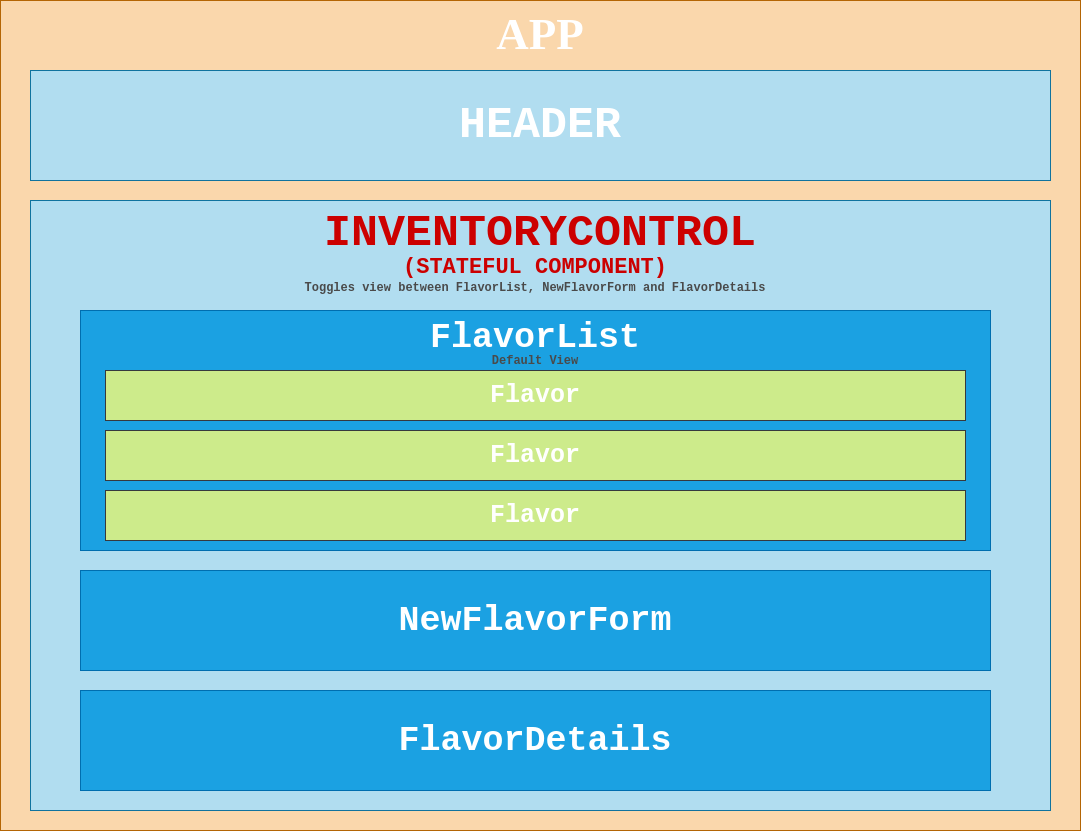

The diagram above was exported from draw.io. Its source (the exported page's mxGraphModel, read from the mxfile embedded in the PNG):
<mxGraphModel dx="1043" dy="555" grid="1" gridSize="10" guides="1" tooltips="1" connect="1" arrows="1" fold="1" page="1" pageScale="1" pageWidth="1100" pageHeight="850" math="0" shadow="0">
  <root>
    <mxCell id="0" />
    <mxCell id="1" parent="0" />
    <mxCell id="tQRsYdLtxEpgRDji63vO-22" value="&lt;font color=&quot;#ffffff&quot; style=&quot;font-size: 45px&quot; face=&quot;Lucida Console&quot;&gt;&lt;b&gt;APP&lt;/b&gt;&lt;/font&gt;" style="rounded=0;whiteSpace=wrap;html=1;verticalAlign=top;fillColor=#fad7ac;strokeColor=#b46504;" parent="1" vertex="1">
      <mxGeometry x="10" y="10" width="1080" height="830" as="geometry" />
    </mxCell>
    <mxCell id="tQRsYdLtxEpgRDji63vO-18" value="&lt;font face=&quot;Courier New&quot; color=&quot;#cc0000&quot;&gt;&lt;b&gt;&lt;span style=&quot;font-size: 45px&quot;&gt;INVENTORYCONTROL&lt;/span&gt;&lt;/b&gt;&lt;/font&gt;" style="rounded=0;whiteSpace=wrap;html=1;fillColor=#b1ddf0;strokeColor=#10739e;verticalAlign=top;" parent="1" vertex="1">
      <mxGeometry x="40" y="210" width="1020" height="610" as="geometry" />
    </mxCell>
    <mxCell id="tQRsYdLtxEpgRDji63vO-1" value="&lt;font color=&quot;#ffffff&quot; style=&quot;font-size: 45px&quot; face=&quot;Courier New&quot;&gt;&lt;b&gt;HEADER&lt;/b&gt;&lt;/font&gt;" style="rounded=0;whiteSpace=wrap;html=1;fillColor=#b1ddf0;strokeColor=#10739e;" parent="1" vertex="1">
      <mxGeometry x="40" y="80" width="1020" height="110" as="geometry" />
    </mxCell>
    <mxCell id="tQRsYdLtxEpgRDji63vO-14" value="&lt;font color=&quot;#ffffff&quot; face=&quot;Courier New&quot; size=&quot;1&quot;&gt;&lt;b style=&quot;font-size: 35px&quot;&gt;NewFlavorForm&lt;/b&gt;&lt;/font&gt;" style="rounded=0;whiteSpace=wrap;html=1;fillColor=#1ba1e2;strokeColor=#006EAF;verticalAlign=middle;fontColor=#ffffff;" parent="1" vertex="1">
      <mxGeometry x="90" y="580" width="910" height="100" as="geometry" />
    </mxCell>
    <mxCell id="tQRsYdLtxEpgRDji63vO-15" value="&lt;font face=&quot;Courier New&quot;&gt;&lt;span style=&quot;font-size: 35px&quot;&gt;&lt;b&gt;FlavorDetails&lt;/b&gt;&lt;/span&gt;&lt;/font&gt;" style="rounded=0;whiteSpace=wrap;html=1;fillColor=#1ba1e2;strokeColor=#006EAF;verticalAlign=middle;fontColor=#ffffff;" parent="1" vertex="1">
      <mxGeometry x="90" y="700" width="910" height="100" as="geometry" />
    </mxCell>
    <mxCell id="tQRsYdLtxEpgRDji63vO-19" value="" style="group;fillColor=#1ba1e2;strokeColor=#006EAF;fontColor=#ffffff;" parent="1" vertex="1" connectable="0">
      <mxGeometry x="90" y="320" width="910" height="240" as="geometry" />
    </mxCell>
    <mxCell id="tQRsYdLtxEpgRDji63vO-5" value="&lt;font color=&quot;#ffffff&quot; face=&quot;Courier New&quot; size=&quot;1&quot;&gt;&lt;b style=&quot;font-size: 35px&quot;&gt;FlavorList&lt;/b&gt;&lt;/font&gt;" style="rounded=0;whiteSpace=wrap;html=1;fillColor=#1ba1e2;strokeColor=#006EAF;verticalAlign=top;fontColor=#ffffff;" parent="tQRsYdLtxEpgRDji63vO-19" vertex="1">
      <mxGeometry width="910" height="240" as="geometry" />
    </mxCell>
    <mxCell id="tQRsYdLtxEpgRDji63vO-6" value="&lt;font color=&quot;#ffffff&quot; face=&quot;Courier New&quot; size=&quot;1&quot;&gt;&lt;b style=&quot;font-size: 25px&quot;&gt;Flavor&lt;/b&gt;&lt;/font&gt;" style="rounded=0;whiteSpace=wrap;html=1;fillColor=#cdeb8b;strokeColor=#36393d;verticalAlign=middle;" parent="tQRsYdLtxEpgRDji63vO-19" vertex="1">
      <mxGeometry x="25" y="60" width="860" height="50" as="geometry" />
    </mxCell>
    <mxCell id="tQRsYdLtxEpgRDji63vO-16" value="&lt;font color=&quot;#ffffff&quot; face=&quot;Courier New&quot; size=&quot;1&quot;&gt;&lt;b style=&quot;font-size: 25px&quot;&gt;Flavor&lt;/b&gt;&lt;/font&gt;" style="rounded=0;whiteSpace=wrap;html=1;fillColor=#cdeb8b;strokeColor=#36393d;verticalAlign=middle;" parent="tQRsYdLtxEpgRDji63vO-19" vertex="1">
      <mxGeometry x="25" y="120" width="860" height="50" as="geometry" />
    </mxCell>
    <mxCell id="tQRsYdLtxEpgRDji63vO-17" value="&lt;font color=&quot;#ffffff&quot; face=&quot;Courier New&quot; size=&quot;1&quot;&gt;&lt;b style=&quot;font-size: 25px&quot;&gt;Flavor&lt;/b&gt;&lt;/font&gt;" style="rounded=0;whiteSpace=wrap;html=1;fillColor=#cdeb8b;strokeColor=#36393d;verticalAlign=middle;" parent="tQRsYdLtxEpgRDji63vO-19" vertex="1">
      <mxGeometry x="25" y="180" width="860" height="50" as="geometry" />
    </mxCell>
    <mxCell id="tQRsYdLtxEpgRDji63vO-21" value="Default View" style="text;html=1;strokeColor=none;fillColor=none;align=center;verticalAlign=middle;whiteSpace=wrap;rounded=0;fontColor=#4A4A4A;fontFamily=Courier New;fontStyle=1" parent="tQRsYdLtxEpgRDji63vO-19" vertex="1">
      <mxGeometry x="370" y="40" width="170" height="20" as="geometry" />
    </mxCell>
    <mxCell id="tQRsYdLtxEpgRDji63vO-20" value="&lt;b style=&quot;color: rgb(0 , 0 , 0)&quot;&gt;&lt;font color=&quot;#cc0000&quot; style=&quot;font-size: 22px&quot;&gt;(STATEFUL COMPONENT)&lt;/font&gt;&lt;/b&gt;&lt;br&gt;Toggles view between FlavorList, NewFlavorForm and FlavorDetails" style="text;html=1;strokeColor=none;fillColor=none;align=center;verticalAlign=middle;whiteSpace=wrap;rounded=0;fontColor=#4A4A4A;fontFamily=Courier New;fontStyle=1" parent="1" vertex="1">
      <mxGeometry x="220" y="260" width="650" height="48" as="geometry" />
    </mxCell>
  </root>
</mxGraphModel>